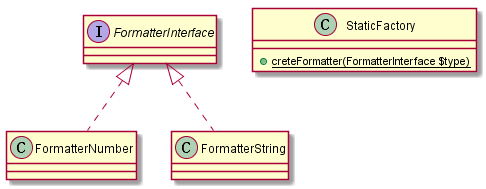

The diagram above was rendered by PlantUML. Its source (embedded in the PNG):
@startuml
interface FormatterInterface{
}

class FormatterNumber implements FormatterInterface{
}

class FormatterString implements FormatterInterface{
}

class StaticFactory{
+ {static} creteFormatter(FormatterInterface $type)
}
@enduml